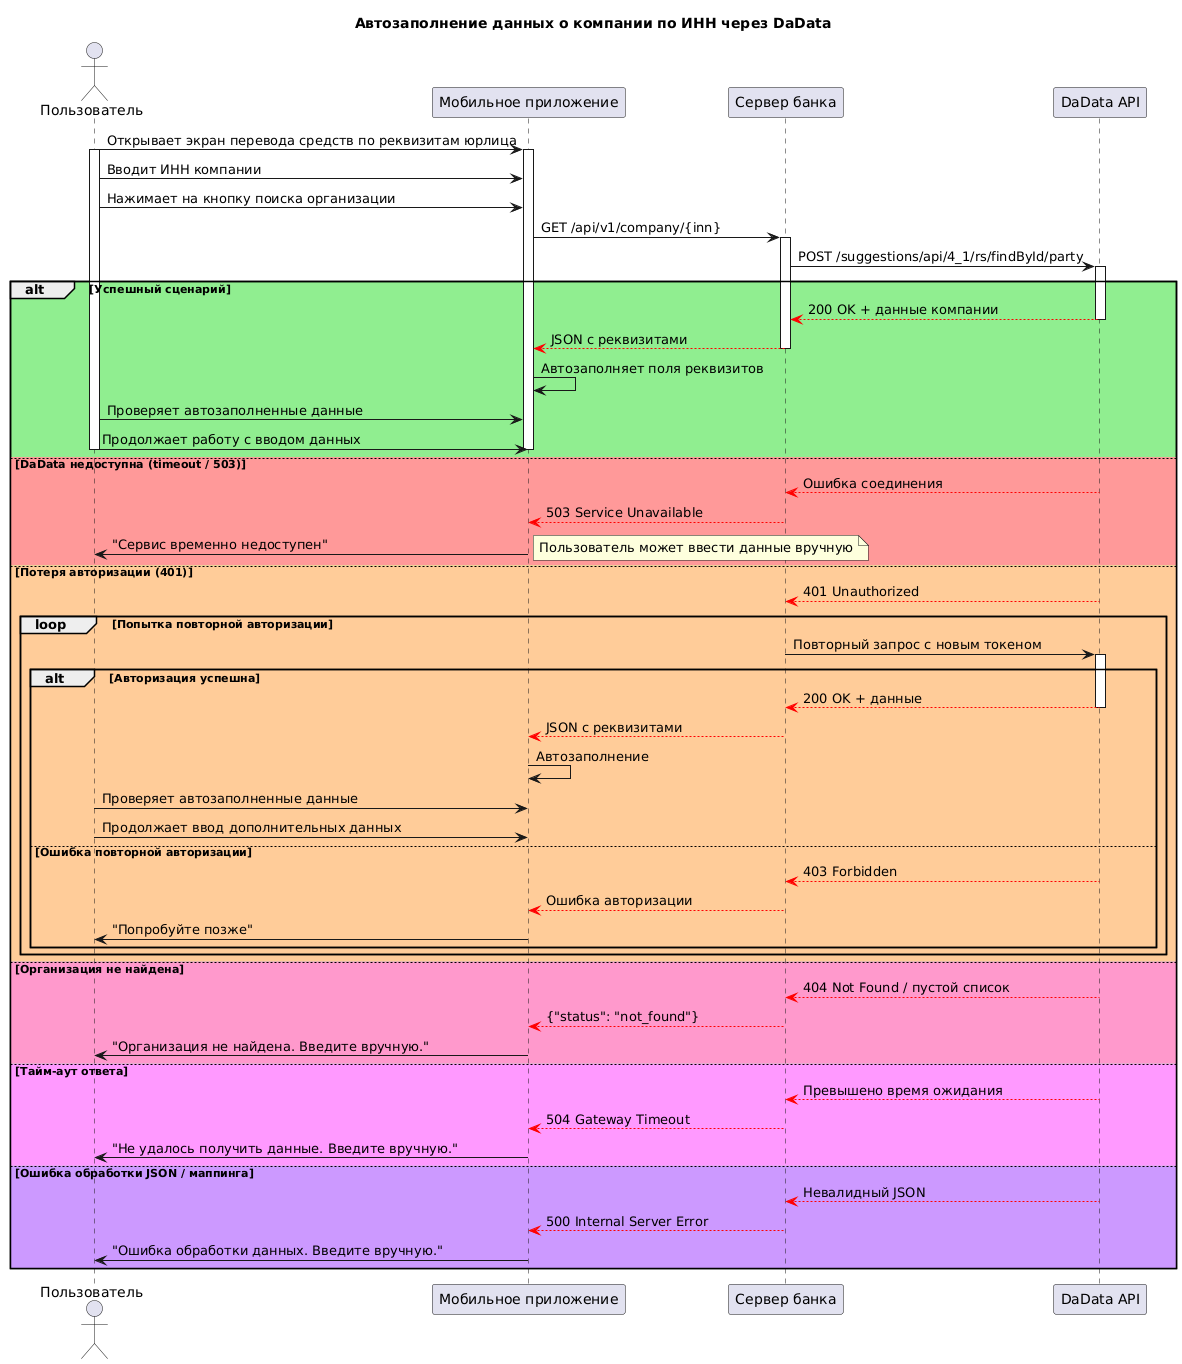

The diagram above was rendered by PlantUML. Its source (embedded in the PNG):
@startuml
title Автозаполнение данных о компании по ИНН через DaData

actor Пользователь as User 
participant "Мобильное приложение" as MobileApp
participant "Сервер банка" as BankServer 
participant "DaData API" as DaData 

User -> MobileApp: Открывает экран перевода средств по реквизитам юрлица
activate User
activate MobileApp

User -> MobileApp: Вводит ИНН компании
User -> MobileApp: Нажимает на кнопку поиска организации
MobileApp -> BankServer: GET /api/v1/company/{inn}
activate BankServer

BankServer -> DaData: POST /suggestions/api/4_1/rs/findById/party
activate DaData

alt #LightGreen Успешный сценарий
    DaData --[#red,dashed]> BankServer: 200 OK + данные компании
    deactivate DaData

    BankServer --[#red,dashed]> MobileApp: JSON с реквизитами
    deactivate BankServer

    MobileApp -> MobileApp: Автозаполняет поля реквизитов

    User -> MobileApp: Проверяет автозаполненные данные
    User -> MobileApp: Продолжает работу с вводом данных
    deactivate MobileApp
    deactivate User

else #FF9999 DaData недоступна (timeout / 503)
    DaData --[#red,dashed]> BankServer: Ошибка соединения
    deactivate DaData

    BankServer --[#red,dashed]> MobileApp: 503 Service Unavailable
    deactivate BankServer

    MobileApp -> User: "Сервис временно недоступен"
    note right: Пользователь может ввести данные вручную
    deactivate MobileApp
    deactivate User

else #FFCC99 Потеря авторизации (401)
    DaData --[#red,dashed]> BankServer: 401 Unauthorized
    deactivate DaData

    loop Попытка повторной авторизации
        BankServer -> DaData: Повторный запрос с новым токеном
        activate DaData

        alt Авторизация успешна
            DaData --[#red,dashed]> BankServer: 200 OK + данные
            deactivate DaData
            BankServer --[#red,dashed]> MobileApp: JSON с реквизитами
            deactivate BankServer
            MobileApp -> MobileApp: Автозаполнение
            User -> MobileApp: Проверяет автозаполненные данные
            User -> MobileApp: Продолжает ввод дополнительных данных
            deactivate MobileApp
            deactivate User

        else Ошибка повторной авторизации
            DaData --[#red,dashed]> BankServer: 403 Forbidden
            deactivate DaData
            BankServer --[#red,dashed]> MobileApp: Ошибка авторизации
            deactivate BankServer
            MobileApp -> User: "Попробуйте позже"
            deactivate MobileApp
            deactivate User
        end
    end

else #FF99CC Организация не найдена
    DaData --[#red,dashed]> BankServer: 404 Not Found / пустой список
    deactivate DaData
    BankServer --[#red,dashed]> MobileApp: {"status": "not_found"}
    deactivate BankServer
    MobileApp -> User: "Организация не найдена. Введите вручную."
    deactivate MobileApp
    deactivate User

else #FF99FF Тайм-аут ответа
    DaData --[#red,dashed]> BankServer: Превышено время ожидания
    deactivate DaData
    BankServer --[#red,dashed]> MobileApp: 504 Gateway Timeout
    deactivate BankServer
    MobileApp -> User: "Не удалось получить данные. Введите вручную."
    deactivate MobileApp
    deactivate User

else #CC99FF Ошибка обработки JSON / маппинга
    DaData --[#red,dashed]> BankServer: Невалидный JSON
    deactivate DaData
    BankServer --[#red,dashed]> MobileApp: 500 Internal Server Error
    deactivate BankServer
    MobileApp -> User: "Ошибка обработки данных. Введите вручную."
    deactivate MobileApp
    deactivate User
end
@enduml